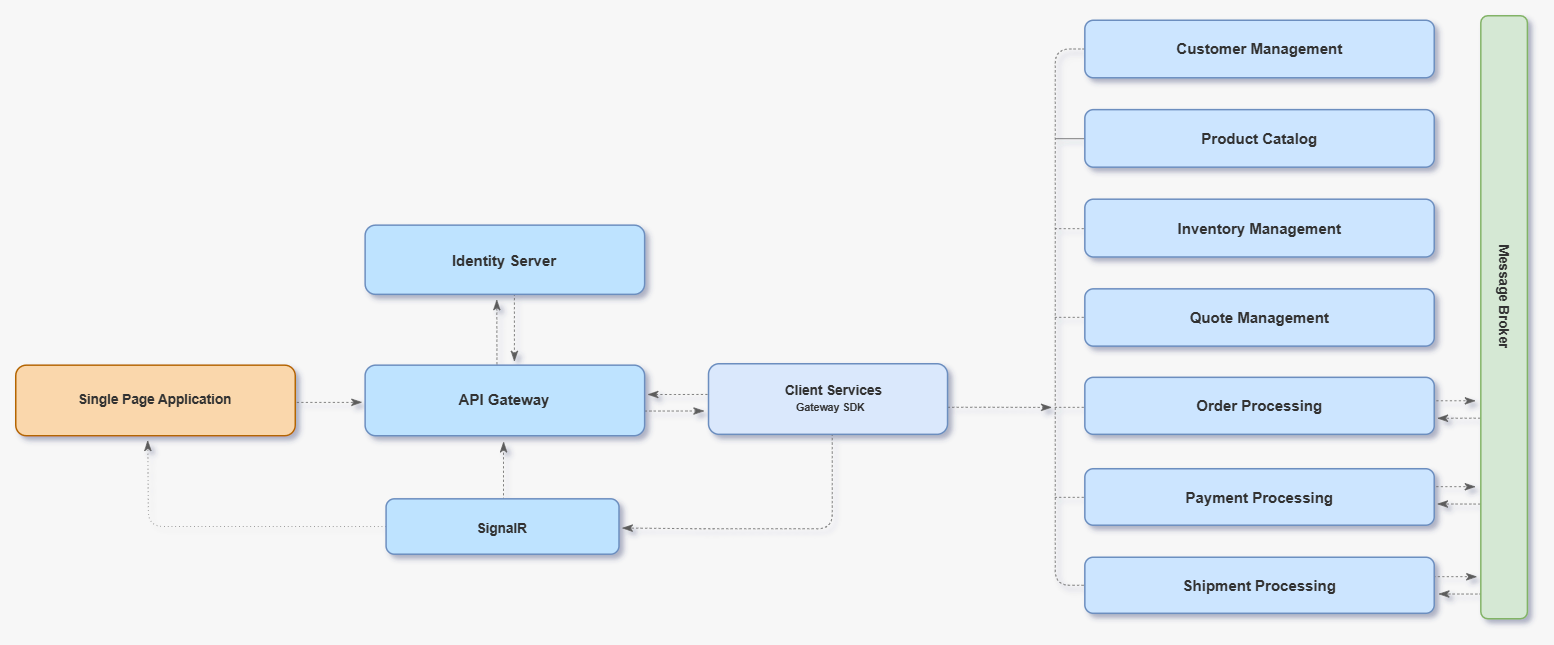

The diagram above was exported from draw.io. Its source (the exported page's mxGraphModel, read from the mxfile embedded in the PNG):
<mxGraphModel dx="2022" dy="639" grid="1" gridSize="10" guides="1" tooltips="1" connect="1" arrows="1" fold="1" page="1" pageScale="1" pageWidth="900" pageHeight="500" background="#F7F7F7" math="0" shadow="1">
  <root>
    <mxCell id="0" />
    <mxCell id="1" parent="0" />
    <mxCell id="o5sL-XZzxM2l1gQqRxik-92" style="edgeStyle=orthogonalEdgeStyle;rounded=0;orthogonalLoop=1;jettySize=auto;html=1;endArrow=none;startFill=0;flowAnimation=0;strokeWidth=0.5;fontColor=#313131;strokeColor=#5B5B5B;movable=1;resizable=1;rotatable=1;deletable=1;editable=1;locked=0;connectable=1;fontStyle=1;dashed=1;" parent="1" edge="1">
      <mxGeometry relative="1" as="geometry">
        <mxPoint x="703" y="331" as="targetPoint" />
        <mxPoint x="734.0558651072383" y="331" as="sourcePoint" />
      </mxGeometry>
    </mxCell>
    <mxCell id="o5sL-XZzxM2l1gQqRxik-108" style="edgeStyle=orthogonalEdgeStyle;rounded=0;orthogonalLoop=1;jettySize=auto;html=1;endArrow=none;startFill=0;flowAnimation=0;strokeWidth=0.5;fontColor=#313131;strokeColor=#5B5B5B;movable=1;resizable=1;rotatable=1;deletable=1;editable=1;locked=0;connectable=1;fontStyle=1;dashed=1;" parent="1" edge="1">
      <mxGeometry relative="1" as="geometry">
        <mxPoint x="703" y="271" as="targetPoint" />
        <mxPoint x="734.0558651072383" y="271" as="sourcePoint" />
      </mxGeometry>
    </mxCell>
    <mxCell id="o5sL-XZzxM2l1gQqRxik-20" style="edgeStyle=orthogonalEdgeStyle;rounded=1;orthogonalLoop=1;jettySize=auto;html=1;entryX=1;entryY=0.5;entryDx=0;entryDy=0;strokeWidth=0.5;endArrow=classicThin;endFill=1;strokeColor=#5B5B5B;curved=0;fontStyle=1;dashed=1;" parent="1" edge="1">
      <mxGeometry relative="1" as="geometry">
        <mxPoint x="554.3055555555557" y="285.44816247582196" as="sourcePoint" />
        <mxPoint x="414.1734531387376" y="351.5137330754352" as="targetPoint" />
        <Array as="points">
          <mxPoint x="554" y="352" />
          <mxPoint x="467" y="352" />
        </Array>
      </mxGeometry>
    </mxCell>
    <mxCell id="o5sL-XZzxM2l1gQqRxik-106" value="" style="edgeStyle=orthogonalEdgeStyle;rounded=0;orthogonalLoop=1;jettySize=auto;html=1;strokeColor=#5B5B5B;endArrow=classicThin;endFill=1;strokeWidth=0.5;dashed=1;" parent="1" edge="1">
      <mxGeometry relative="1" as="geometry">
        <mxPoint x="610.2248366112433" y="271.04878048780495" as="sourcePoint" />
        <mxPoint x="700.73" y="271.0975609756099" as="targetPoint" />
        <Array as="points">
          <mxPoint x="656" y="271" />
        </Array>
      </mxGeometry>
    </mxCell>
    <mxCell id="o5sL-XZzxM2l1gQqRxik-40" value="" style="edgeStyle=orthogonalEdgeStyle;rounded=0;orthogonalLoop=1;jettySize=auto;html=1;endArrow=classicThin;endFill=1;strokeWidth=0.5;flowAnimation=0;strokeColor=#5B5B5B;fontColor=#313131;movable=1;resizable=1;rotatable=1;deletable=1;editable=1;locked=0;connectable=1;fontStyle=1;exitX=-0.004;exitY=0.52;exitDx=0;exitDy=0;exitPerimeter=0;dashed=1;" parent="1" edge="1">
      <mxGeometry relative="1" as="geometry">
        <mxPoint x="474.21259999999995" y="262.47119999999995" as="sourcePoint" />
        <mxPoint x="431.1801652746899" y="262.5" as="targetPoint" />
        <Array as="points">
          <mxPoint x="449" y="263" />
        </Array>
      </mxGeometry>
    </mxCell>
    <mxCell id="o5sL-XZzxM2l1gQqRxik-21" value="&lt;div style=&quot;line-height: 110%;&quot;&gt;&lt;br&gt;&lt;/div&gt;" style="rounded=1;whiteSpace=wrap;html=1;fillColor=#dae8fc;strokeColor=#6c8ebf;fontColor=#313131;container=0;movable=1;resizable=1;rotatable=1;deletable=1;editable=1;locked=0;connectable=1;fontStyle=1" parent="1" vertex="1">
      <mxGeometry x="471.85" y="242" width="159.35" height="47.06" as="geometry" />
    </mxCell>
    <mxCell id="o5sL-XZzxM2l1gQqRxik-12" style="edgeStyle=orthogonalEdgeStyle;rounded=0;orthogonalLoop=1;jettySize=auto;html=1;strokeWidth=0.5;endArrow=classicThin;endFill=1;flowAnimation=0;exitX=0.05;exitY=0.666;exitDx=0;exitDy=0;exitPerimeter=0;strokeColor=#5B5B5B;fontColor=#313131;movable=1;resizable=1;rotatable=1;deletable=1;editable=1;locked=0;connectable=1;fontStyle=1;dashed=1;" parent="1" edge="1">
      <mxGeometry relative="1" as="geometry">
        <mxPoint x="952" y="384" as="sourcePoint" />
        <mxPoint x="984.1886558495537" y="384" as="targetPoint" />
      </mxGeometry>
    </mxCell>
    <mxCell id="o5sL-XZzxM2l1gQqRxik-13" style="edgeStyle=orthogonalEdgeStyle;rounded=0;orthogonalLoop=1;jettySize=auto;html=1;strokeWidth=0.5;endArrow=classicThin;endFill=1;flowAnimation=0;exitX=0.05;exitY=0.666;exitDx=0;exitDy=0;exitPerimeter=0;entryX=1.007;entryY=0.603;entryDx=0;entryDy=0;entryPerimeter=0;strokeColor=#5B5B5B;fontColor=#313131;movable=1;resizable=1;rotatable=1;deletable=1;editable=1;locked=0;connectable=1;fontStyle=1;dashed=1;" parent="1" edge="1">
      <mxGeometry relative="1" as="geometry">
        <mxPoint x="996.4089131254755" y="395.54893617021276" as="sourcePoint" />
        <mxPoint x="958.643297403351" y="396.43475435203095" as="targetPoint" />
      </mxGeometry>
    </mxCell>
    <mxCell id="o5sL-XZzxM2l1gQqRxik-14" style="edgeStyle=orthogonalEdgeStyle;rounded=0;orthogonalLoop=1;jettySize=auto;html=1;strokeWidth=0.5;endArrow=classicThin;endFill=1;flowAnimation=0;exitX=0.05;exitY=0.666;exitDx=0;exitDy=0;exitPerimeter=0;entryX=1.007;entryY=0.603;entryDx=0;entryDy=0;entryPerimeter=0;strokeColor=#5B5B5B;fontColor=#313131;movable=1;resizable=1;rotatable=1;deletable=1;editable=1;locked=0;connectable=1;fontStyle=1;dashed=1;" parent="1" edge="1">
      <mxGeometry relative="1" as="geometry">
        <mxPoint x="995.4089131254755" y="335.54893617021276" as="sourcePoint" />
        <mxPoint x="957.643297403351" y="336.43475435203095" as="targetPoint" />
      </mxGeometry>
    </mxCell>
    <mxCell id="o5sL-XZzxM2l1gQqRxik-15" style="edgeStyle=orthogonalEdgeStyle;rounded=0;orthogonalLoop=1;jettySize=auto;html=1;strokeWidth=0.5;endArrow=classicThin;endFill=1;flowAnimation=0;exitX=0.05;exitY=0.666;exitDx=0;exitDy=0;exitPerimeter=0;strokeColor=#5B5B5B;fontColor=#313131;movable=1;resizable=1;rotatable=1;deletable=1;editable=1;locked=0;connectable=1;fontStyle=1;dashed=1;" parent="1" edge="1">
      <mxGeometry relative="1" as="geometry">
        <mxPoint x="951" y="324" as="sourcePoint" />
        <mxPoint x="983.1886558495537" y="324" as="targetPoint" />
      </mxGeometry>
    </mxCell>
    <mxCell id="o5sL-XZzxM2l1gQqRxik-17" style="edgeStyle=orthogonalEdgeStyle;rounded=0;orthogonalLoop=1;jettySize=auto;html=1;strokeWidth=0.5;endArrow=classicThin;endFill=1;flowAnimation=0;exitX=0.05;exitY=0.666;exitDx=0;exitDy=0;exitPerimeter=0;entryX=1.007;entryY=0.603;entryDx=0;entryDy=0;entryPerimeter=0;strokeColor=#5B5B5B;fontColor=#313131;movable=1;resizable=1;rotatable=1;deletable=1;editable=1;locked=0;connectable=1;fontStyle=1;dashed=1;" parent="1" edge="1">
      <mxGeometry relative="1" as="geometry">
        <mxPoint x="995.4437196678664" y="278.27234042553187" as="sourcePoint" />
        <mxPoint x="957.6781039457419" y="279.15815860735006" as="targetPoint" />
      </mxGeometry>
    </mxCell>
    <mxCell id="o5sL-XZzxM2l1gQqRxik-18" value="" style="rounded=1;whiteSpace=wrap;html=1;labelBorderColor=none;fillColor=#d5e8d4;strokeColor=#82b366;container=0;fontColor=#313131;movable=1;resizable=1;rotatable=1;deletable=1;editable=1;locked=0;connectable=1;fontStyle=1" parent="1" vertex="1">
      <mxGeometry x="986.71" y="10" width="31.06" height="402" as="geometry" />
    </mxCell>
    <mxCell id="o5sL-XZzxM2l1gQqRxik-22" style="edgeStyle=orthogonalEdgeStyle;rounded=0;orthogonalLoop=1;jettySize=auto;html=1;strokeWidth=0.5;endArrow=classicThin;endFill=1;flowAnimation=0;exitX=0.05;exitY=0.666;exitDx=0;exitDy=0;exitPerimeter=0;strokeColor=#5B5B5B;fontColor=#313131;movable=1;resizable=1;rotatable=1;deletable=1;editable=1;locked=0;connectable=1;fontStyle=1;dashed=1;" parent="1" edge="1">
      <mxGeometry relative="1" as="geometry">
        <mxPoint x="951.0348065423912" y="266.7234042553191" as="sourcePoint" />
        <mxPoint x="983.2234623919448" y="266.7234042553191" as="targetPoint" />
      </mxGeometry>
    </mxCell>
    <mxCell id="o5sL-XZzxM2l1gQqRxik-95" style="edgeStyle=orthogonalEdgeStyle;rounded=1;orthogonalLoop=1;jettySize=auto;html=1;entryX=0;entryY=0.5;entryDx=0;entryDy=0;endArrow=none;startFill=0;strokeWidth=0.5;shadow=1;curved=0;strokeColor=#5B5B5B;dashed=1;" parent="1" source="o5sL-XZzxM2l1gQqRxik-24" target="o5sL-XZzxM2l1gQqRxik-33" edge="1">
      <mxGeometry relative="1" as="geometry">
        <Array as="points">
          <mxPoint x="703" y="32" />
          <mxPoint x="703" y="390" />
        </Array>
      </mxGeometry>
    </mxCell>
    <mxCell id="o5sL-XZzxM2l1gQqRxik-24" value="&lt;font&gt;Customer Management&lt;/font&gt;" style="rounded=1;whiteSpace=wrap;html=1;fontSize=10;fillColor=#cce5ff;strokeColor=#6C8EBF;fontColor=#313131;container=0;movable=1;resizable=1;rotatable=1;deletable=1;editable=1;locked=0;connectable=1;fontStyle=1" parent="1" vertex="1">
      <mxGeometry x="722.7321042111219" y="13" width="232.9189883042882" height="38.36363636363637" as="geometry" />
    </mxCell>
    <mxCell id="o5sL-XZzxM2l1gQqRxik-25" style="edgeStyle=orthogonalEdgeStyle;rounded=0;orthogonalLoop=1;jettySize=auto;html=1;endArrow=none;startFill=0;flowAnimation=0;strokeWidth=0.5;fontColor=#313131;strokeColor=#5B5B5B;movable=1;resizable=1;rotatable=1;deletable=1;editable=1;locked=0;connectable=1;fontStyle=1" parent="1" edge="1">
      <mxGeometry relative="1" as="geometry">
        <mxPoint x="703.2290323592456" y="91.95454545454544" as="targetPoint" />
        <mxPoint x="734.2848974664839" y="91.95454545454544" as="sourcePoint" />
      </mxGeometry>
    </mxCell>
    <mxCell id="o5sL-XZzxM2l1gQqRxik-26" value="&lt;font&gt;Product Catalog&lt;/font&gt;" style="rounded=1;whiteSpace=wrap;html=1;fontSize=10;fillColor=#cce5ff;strokeColor=#6C8EBF;fontColor=#313131;container=0;movable=1;resizable=1;rotatable=1;deletable=1;editable=1;locked=0;connectable=1;fontStyle=1" parent="1" vertex="1">
      <mxGeometry x="722.7321042111219" y="72.59272727272725" width="232.9189883042882" height="38.36363636363637" as="geometry" />
    </mxCell>
    <mxCell id="o5sL-XZzxM2l1gQqRxik-30" value="&lt;font style=&quot;font-size: 9px;&quot;&gt;Message Broker&lt;/font&gt;" style="text;html=1;align=center;verticalAlign=middle;resizable=1;points=[];autosize=1;strokeColor=none;fillColor=none;rotation=90;fontSize=10;container=0;fontColor=#313131;movable=1;rotatable=1;deletable=1;editable=1;locked=0;connectable=1;fontStyle=1" parent="1" vertex="1">
      <mxGeometry x="958.5598268207195" y="181.590909090909" width="90" height="30" as="geometry" />
    </mxCell>
    <mxCell id="o5sL-XZzxM2l1gQqRxik-31" value="&lt;div&gt;&lt;font style=&quot;font-size: 9px;&quot;&gt;Client Services&lt;/font&gt;&lt;/div&gt;" style="text;html=1;align=center;verticalAlign=middle;resizable=1;points=[];autosize=1;strokeColor=none;fillColor=none;container=0;fontColor=#313131;movable=1;rotatable=1;deletable=1;editable=1;locked=0;connectable=1;fontStyle=1" parent="1" vertex="1">
      <mxGeometry x="514.5214683810736" y="243.82572533849122" width="80" height="30" as="geometry" />
    </mxCell>
    <mxCell id="o5sL-XZzxM2l1gQqRxik-32" value="&lt;div&gt;&lt;font style=&quot;font-size: 7px;&quot;&gt;Gateway SDK&lt;/font&gt;&lt;/div&gt;" style="text;html=1;align=center;verticalAlign=middle;resizable=1;points=[];autosize=1;strokeColor=none;fillColor=none;container=0;fontColor=#313131;movable=1;rotatable=1;deletable=1;editable=1;locked=0;connectable=1;fontStyle=1" parent="1" vertex="1">
      <mxGeometry x="518.3134200660909" y="255.44816247582196" width="70" height="30" as="geometry" />
    </mxCell>
    <mxCell id="o5sL-XZzxM2l1gQqRxik-33" value="&lt;font&gt;Shipment Processing&lt;/font&gt;" style="rounded=1;whiteSpace=wrap;html=1;fontSize=10;fillColor=#cce5ff;strokeColor=#6C8EBF;fontColor=#313131;container=0;movable=1;resizable=1;rotatable=1;deletable=1;editable=1;locked=0;connectable=1;fontStyle=1" parent="1" vertex="1">
      <mxGeometry x="722.73" y="371" width="232.92" height="37.36" as="geometry" />
    </mxCell>
    <mxCell id="o5sL-XZzxM2l1gQqRxik-34" value="" style="edgeStyle=orthogonalEdgeStyle;rounded=0;orthogonalLoop=1;jettySize=auto;html=1;endArrow=classicThin;endFill=1;strokeWidth=0.5;flowAnimation=0;strokeColor=#5B5B5B;fontColor=#313131;movable=1;resizable=1;rotatable=1;deletable=1;editable=1;locked=0;connectable=1;fontStyle=1;dashed=1;" parent="1" edge="1">
      <mxGeometry relative="1" as="geometry">
        <mxPoint x="335.22599941218846" y="332.76595744680844" as="sourcePoint" />
        <mxPoint x="335.22599941218846" y="293.89361702127655" as="targetPoint" />
      </mxGeometry>
    </mxCell>
    <mxCell id="o5sL-XZzxM2l1gQqRxik-35" value="" style="edgeStyle=orthogonalEdgeStyle;rounded=0;orthogonalLoop=1;jettySize=auto;html=1;endArrow=classicThin;endFill=1;strokeWidth=0.5;exitX=0.476;exitY=0.009;exitDx=0;exitDy=0;exitPerimeter=0;flowAnimation=0;strokeColor=#5B5B5B;fontColor=#313131;movable=1;resizable=1;rotatable=1;deletable=1;editable=1;locked=0;connectable=1;fontStyle=1;dashed=1;" parent="1" edge="1">
      <mxGeometry relative="1" as="geometry">
        <mxPoint x="330.7595385449865" y="254.42266943907157" as="sourcePoint" />
        <mxPoint x="330.6891951396833" y="199.13336170212767" as="targetPoint" />
        <Array as="points">
          <mxPoint x="330.6891951396833" y="251.58510638297867" />
        </Array>
      </mxGeometry>
    </mxCell>
    <mxCell id="o5sL-XZzxM2l1gQqRxik-36" value="" style="edgeStyle=orthogonalEdgeStyle;rounded=0;orthogonalLoop=1;jettySize=auto;html=1;endArrow=classicThin;endFill=1;strokeWidth=0.5;exitX=0.476;exitY=0.009;exitDx=0;exitDy=0;exitPerimeter=0;flowAnimation=0;strokeColor=#5B5B5B;fontColor=#313131;movable=1;resizable=1;rotatable=1;deletable=1;editable=1;locked=0;connectable=1;fontStyle=1;dashed=1;" parent="1" edge="1">
      <mxGeometry relative="1" as="geometry">
        <mxPoint x="342.44460745162405" y="188.32772340425527" as="sourcePoint" />
        <mxPoint x="342.44460745162405" y="240.58510638297867" as="targetPoint" />
        <Array as="points">
          <mxPoint x="342.44460745162405" y="185.73623404255318" />
        </Array>
      </mxGeometry>
    </mxCell>
    <mxCell id="o5sL-XZzxM2l1gQqRxik-37" value="Identity Server" style="rounded=1;whiteSpace=wrap;html=1;fillColor=#BEE3FF;strokeColor=#6C8EBF;fontColor=#313131;fontSize=10;container=0;movable=1;resizable=1;rotatable=1;deletable=1;editable=1;locked=0;connectable=1;fontStyle=1" parent="1" vertex="1">
      <mxGeometry x="242.91898830428818" y="149.59555125725336" width="186.33519064343054" height="46.136363636363626" as="geometry" />
    </mxCell>
    <mxCell id="o5sL-XZzxM2l1gQqRxik-38" style="edgeStyle=orthogonalEdgeStyle;rounded=1;orthogonalLoop=1;jettySize=auto;html=1;strokeWidth=0.5;dashed=1;dashPattern=1 4;strokeColor=#5B5B5B;endArrow=classicThin;endFill=1;fontStyle=1;exitX=0;exitY=0.5;exitDx=0;exitDy=0;curved=0;" parent="1" source="o5sL-XZzxM2l1gQqRxik-39" edge="1">
      <mxGeometry relative="1" as="geometry">
        <mxPoint x="98" y="293" as="targetPoint" />
        <mxPoint x="252.8941276025455" y="343.5666666666667" as="sourcePoint" />
      </mxGeometry>
    </mxCell>
    <mxCell id="o5sL-XZzxM2l1gQqRxik-39" value="&lt;font style=&quot;font-size: 9px;&quot;&gt;SignalR&lt;/font&gt;" style="rounded=1;whiteSpace=wrap;html=1;fillColor=#BEE3FF;strokeColor=#6c8ebf;fontSize=10;fontColor=#313131;container=0;movable=1;resizable=1;rotatable=1;deletable=1;editable=1;locked=0;connectable=1;fontStyle=1" parent="1" vertex="1">
      <mxGeometry x="256.8941276025455" y="332.0591876208897" width="155.27932553619215" height="36.9090909090909" as="geometry" />
    </mxCell>
    <mxCell id="o5sL-XZzxM2l1gQqRxik-41" value="" style="edgeStyle=orthogonalEdgeStyle;rounded=0;orthogonalLoop=1;jettySize=auto;html=1;endArrow=classicThin;endFill=1;strokeWidth=0.5;exitX=1.007;exitY=0.665;exitDx=0;exitDy=0;exitPerimeter=0;flowAnimation=0;strokeColor=#5B5B5B;fontColor=#313131;movable=1;resizable=1;rotatable=1;deletable=1;editable=1;locked=0;connectable=1;fontStyle=1;dashed=1;" parent="1" edge="1">
      <mxGeometry relative="1" as="geometry">
        <mxPoint x="429.33125735991257" y="273.5305967117988" as="sourcePoint" />
        <mxPoint x="468.9982029439941" y="274.45744680851055" as="targetPoint" />
      </mxGeometry>
    </mxCell>
    <mxCell id="o5sL-XZzxM2l1gQqRxik-42" value="API Gateway" style="rounded=1;whiteSpace=wrap;html=1;fillColor=#BEE3FF;fontColor=#313131;strokeColor=#6C8EBF;fontSize=10;container=0;movable=1;resizable=1;rotatable=1;deletable=1;editable=1;locked=0;connectable=1;fontStyle=1" parent="1" vertex="1">
      <mxGeometry x="242.91999999999996" y="242.94" width="186.34" height="47.06" as="geometry" />
    </mxCell>
    <mxCell id="o5sL-XZzxM2l1gQqRxik-46" value="" style="edgeStyle=orthogonalEdgeStyle;rounded=0;orthogonalLoop=1;jettySize=auto;html=1;fontColor=#313131;endArrow=classicThin;endFill=1;strokeColor=#5B5B5B;strokeWidth=0.5;fontStyle=1;dashed=1;" parent="1" edge="1">
      <mxGeometry relative="1" as="geometry">
        <mxPoint x="194.33519064343045" y="267.7000967117988" as="sourcePoint" />
        <mxPoint x="240.91898830428818" y="267.7000967117988" as="targetPoint" />
      </mxGeometry>
    </mxCell>
    <mxCell id="o5sL-XZzxM2l1gQqRxik-47" value="&lt;span&gt;S&lt;/span&gt;ingle &lt;span&gt;P&lt;/span&gt;age &lt;span&gt;A&lt;/span&gt;pplication" style="rounded=1;whiteSpace=wrap;html=1;fillColor=#fad7ac;strokeColor=#b46504;fontSize=9;fontStyle=1;fontColor=#313131;container=0;movable=1;resizable=1;rotatable=1;deletable=1;editable=1;locked=0;connectable=1;" parent="1" vertex="1">
      <mxGeometry x="10" y="242.94" width="186.34" height="47.06" as="geometry" />
    </mxCell>
    <mxCell id="o5sL-XZzxM2l1gQqRxik-49" style="edgeStyle=orthogonalEdgeStyle;rounded=0;orthogonalLoop=1;jettySize=auto;html=1;endArrow=none;startFill=0;flowAnimation=0;strokeWidth=0.5;fontColor=#313131;strokeColor=#5B5B5B;movable=1;resizable=1;rotatable=1;deletable=1;editable=1;locked=0;connectable=1;fontStyle=1;dashed=1;" parent="1" edge="1">
      <mxGeometry relative="1" as="geometry">
        <mxPoint x="703" y="152" as="targetPoint" />
        <mxPoint x="734.0558651072383" y="152" as="sourcePoint" />
      </mxGeometry>
    </mxCell>
    <mxCell id="o5sL-XZzxM2l1gQqRxik-50" style="edgeStyle=orthogonalEdgeStyle;rounded=0;orthogonalLoop=1;jettySize=auto;html=1;endArrow=none;startFill=0;flowAnimation=0;strokeWidth=0.5;fontColor=#313131;strokeColor=#5B5B5B;movable=1;resizable=1;rotatable=1;deletable=1;editable=1;locked=0;connectable=1;fontStyle=1;dashed=1;" parent="1" edge="1">
      <mxGeometry relative="1" as="geometry">
        <mxPoint x="703" y="211" as="targetPoint" />
        <mxPoint x="734.0558651072383" y="211" as="sourcePoint" />
      </mxGeometry>
    </mxCell>
    <mxCell id="o5sL-XZzxM2l1gQqRxik-43" value="&lt;font&gt;Inventory Management&lt;/font&gt;" style="rounded=1;whiteSpace=wrap;html=1;fontSize=10;fillColor=#cce5ff;strokeColor=#6C8EBF;fontColor=#313131;container=0;movable=1;resizable=1;rotatable=1;deletable=1;editable=1;locked=0;connectable=1;fontStyle=1" parent="1" vertex="1">
      <mxGeometry x="722.73" y="132.3" width="232.92" height="38.53" as="geometry" />
    </mxCell>
    <mxCell id="o5sL-XZzxM2l1gQqRxik-45" value="&lt;font&gt;Quote Management&lt;/font&gt;" style="rounded=1;whiteSpace=wrap;html=1;fontSize=10;fillColor=#cce5ff;strokeColor=#6C8EBF;fontColor=#313131;container=0;movable=1;resizable=1;rotatable=1;deletable=1;editable=1;locked=0;connectable=1;fontStyle=1" parent="1" vertex="1">
      <mxGeometry x="722.73" y="192.07" width="232.92" height="38.18" as="geometry" />
    </mxCell>
    <mxCell id="o5sL-XZzxM2l1gQqRxik-48" value="&lt;font&gt;Payment Processing&lt;/font&gt;" style="rounded=1;whiteSpace=wrap;html=1;fontSize=10;fillColor=#cce5ff;strokeColor=#6C8EBF;fontColor=#313131;container=0;movable=1;resizable=1;rotatable=1;deletable=1;editable=1;locked=0;connectable=1;fontStyle=1" parent="1" vertex="1">
      <mxGeometry x="722.73" y="312" width="232.92" height="37.64" as="geometry" />
    </mxCell>
    <mxCell id="o5sL-XZzxM2l1gQqRxik-29" value="&lt;font&gt;Order Processing&lt;/font&gt;" style="rounded=1;whiteSpace=wrap;html=1;fontSize=10;fillColor=#cce5ff;strokeColor=#6C8EBF;fontColor=#313131;container=0;movable=1;resizable=1;rotatable=1;deletable=1;editable=1;locked=0;connectable=1;fontStyle=1" parent="1" vertex="1">
      <mxGeometry x="722.73" y="251.05999999999995" width="232.92" height="38" as="geometry" />
    </mxCell>
  </root>
</mxGraphModel>